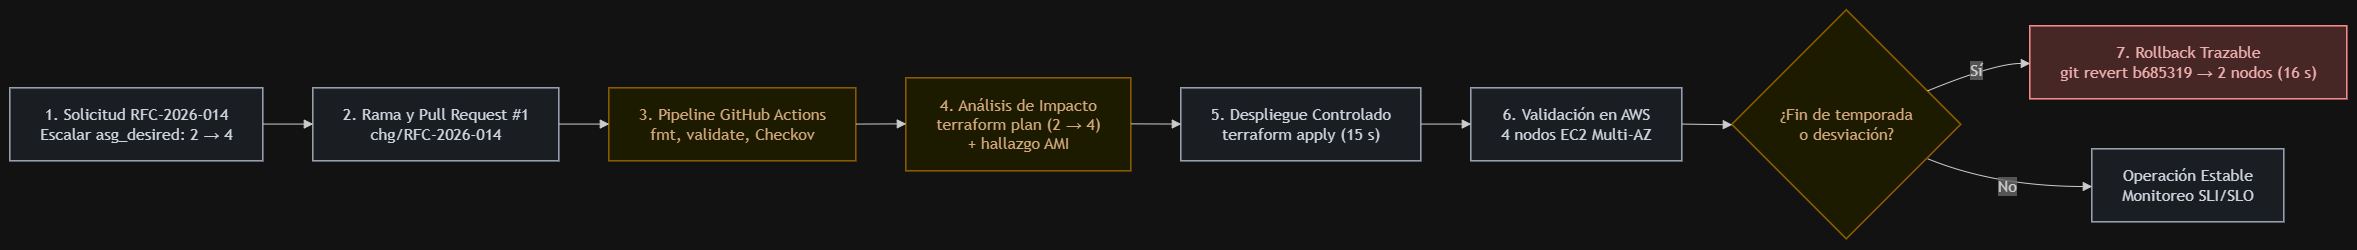

The diagram above was exported from draw.io. Its source (the exported page's mxGraphModel, read from the mxfile embedded in the PNG):
<mxGraphModel dx="3215" dy="1583" grid="1" gridSize="10" guides="1" tooltips="1" connect="1" arrows="1" fold="1" page="1" pageScale="1" pageWidth="850" pageHeight="1100" math="0" shadow="0">
  <root>
    <mxCell id="0" />
    <mxCell id="1" parent="0" />
    <UserObject label="" mermaidData="{&#10;  &quot;data&quot;: &quot;flowchart LR\n    RFC[\&quot;1. Solicitud RFC-2026-014&lt;br/&gt;Escalar asg_desired: 2 → 4\&quot;] --&gt; PR[\&quot;2. Rama y Pull Request #1&lt;br/&gt;chg/RFC-2026-014\&quot;]\n    PR --&gt; CI[\&quot;3. Pipeline GitHub Actions&lt;br/&gt;fmt, validate, Checkov\&quot;]\n    CI --&gt; PLAN[\&quot;4. Análisis de Impacto&lt;br/&gt;terraform plan (2 → 4)&lt;br/&gt;+ hallazgo AMI\&quot;]\n    PLAN --&gt; APPLY[\&quot;5. Despliegue Controlado&lt;br/&gt;terraform apply (15 s)\&quot;]\n    APPLY --&gt; VAL[\&quot;6. Validación en AWS&lt;br/&gt;4 nodos EC2 Multi-AZ\&quot;]\n    VAL --&gt; DEC{\&quot;¿Fin de temporada&lt;br/&gt;o desviación?\&quot;}\n    DEC --&gt;|\&quot;Sí\&quot;| RB[\&quot;7. Rollback Trazable&lt;br/&gt;git revert b685319 → 2 nodos (16 s)\&quot;]\n    DEC --&gt;|\&quot;No\&quot;| OP[\&quot;Operación Estable&lt;br/&gt;Monitoreo SLI/SLO\&quot;]\n\n    classDef paso fill:#edf2f7,stroke:#4a5568,stroke-width:1.5px,color:#1a202c;\n    classDef control fill:#fefcbf,stroke:#d69e2e,stroke-width:1.5px,color:#744210;\n    classDef rollback fill:#fed7d7,stroke:#c53030,stroke-width:1.5px,color:#742a2a;\n\n    class RFC,PR,APPLY,VAL,OP paso;\n    class CI,PLAN,DEC control;\n    class RB rollback;&quot;,&#10;  &quot;config&quot;: null&#10;}" id="p8dT5eK1MLkWWtosao_I-52">
      <mxCell connectable="0" parent="1" style="group;transparentBounds=1;editIcon=1;lockedGroup=0;groupPadding=10;" vertex="1">
        <mxGeometry as="geometry" />
      </mxCell>
    </UserObject>
    <UserObject label="1. Solicitud RFC-2026-014&#10;Escalar asg_desired: 2 → 4" mermaidId="n:RFC" mermaidBaseStyle="html=1;whiteSpace=wrap;strokeWidth=1.5;fillColor=#edf2f7;strokeColor=#4a5568;fontColor=#1a202c;fontFamily=Trebuchet MS,Verdana,Arial,sans-serif;fontSize=16;" mermaidBaseValue="1. Solicitud RFC-2026-014&#10;Escalar asg_desired: 2 → 4" id="p8dT5eK1MLkWWtosao_I-53">
      <mxCell parent="p8dT5eK1MLkWWtosao_I-52" style="html=1;whiteSpace=wrap;strokeWidth=1.5;fillColor=#edf2f7;strokeColor=#4a5568;fontColor=#1a202c;fontFamily=Trebuchet MS,Verdana,Arial,sans-serif;fontSize=16;" vertex="1">
        <mxGeometry height="73" width="253" x="30" y="108" as="geometry" />
      </mxCell>
    </UserObject>
    <UserObject label="2. Rama y Pull Request #1&#10;chg/RFC-2026-014" mermaidId="n:PR" mermaidBaseStyle="html=1;whiteSpace=wrap;strokeWidth=1.5;fillColor=#edf2f7;strokeColor=#4a5568;fontColor=#1a202c;fontFamily=Trebuchet MS,Verdana,Arial,sans-serif;fontSize=16;" mermaidBaseValue="2. Rama y Pull Request #1&#10;chg/RFC-2026-014" id="p8dT5eK1MLkWWtosao_I-54">
      <mxCell parent="p8dT5eK1MLkWWtosao_I-52" style="html=1;whiteSpace=wrap;strokeWidth=1.5;fillColor=#edf2f7;strokeColor=#4a5568;fontColor=#1a202c;fontFamily=Trebuchet MS,Verdana,Arial,sans-serif;fontSize=16;" vertex="1">
        <mxGeometry height="73" width="246" x="333" y="108" as="geometry" />
      </mxCell>
    </UserObject>
    <UserObject label="3. Pipeline GitHub Actions&#10;fmt, validate, Checkov" mermaidId="n:CI" mermaidBaseStyle="html=1;whiteSpace=wrap;strokeWidth=1.5;fillColor=#fefcbf;strokeColor=#d69e2e;fontColor=#744210;fontFamily=Trebuchet MS,Verdana,Arial,sans-serif;fontSize=16;" mermaidBaseValue="3. Pipeline GitHub Actions&#10;fmt, validate, Checkov" id="p8dT5eK1MLkWWtosao_I-55">
      <mxCell parent="p8dT5eK1MLkWWtosao_I-52" style="html=1;whiteSpace=wrap;strokeWidth=1.5;fillColor=#fefcbf;strokeColor=#d69e2e;fontColor=#744210;fontFamily=Trebuchet MS,Verdana,Arial,sans-serif;fontSize=16;" vertex="1">
        <mxGeometry height="73" width="247" x="629" y="108" as="geometry" />
      </mxCell>
    </UserObject>
    <UserObject label="4. Análisis de Impacto&#10;terraform plan (2 → 4)&#10;+ hallazgo AMI" mermaidId="n:PLAN" mermaidBaseStyle="html=1;whiteSpace=wrap;strokeWidth=1.5;fillColor=#fefcbf;strokeColor=#d69e2e;fontColor=#744210;fontFamily=Trebuchet MS,Verdana,Arial,sans-serif;fontSize=16;" mermaidBaseValue="4. Análisis de Impacto&#10;terraform plan (2 → 4)&#10;+ hallazgo AMI" id="p8dT5eK1MLkWWtosao_I-56">
      <mxCell parent="p8dT5eK1MLkWWtosao_I-52" style="html=1;whiteSpace=wrap;strokeWidth=1.5;fillColor=#fefcbf;strokeColor=#d69e2e;fontColor=#744210;fontFamily=Trebuchet MS,Verdana,Arial,sans-serif;fontSize=16;" vertex="1">
        <mxGeometry height="93" width="225" x="926" y="98" as="geometry" />
      </mxCell>
    </UserObject>
    <UserObject label="5. Despliegue Controlado&#10;terraform apply (15 s)" mermaidId="n:APPLY" mermaidBaseStyle="html=1;whiteSpace=wrap;strokeWidth=1.5;fillColor=#edf2f7;strokeColor=#4a5568;fontColor=#1a202c;fontFamily=Trebuchet MS,Verdana,Arial,sans-serif;fontSize=16;" mermaidBaseValue="5. Despliegue Controlado&#10;terraform apply (15 s)" id="p8dT5eK1MLkWWtosao_I-57">
      <mxCell parent="p8dT5eK1MLkWWtosao_I-52" style="html=1;whiteSpace=wrap;strokeWidth=1.5;fillColor=#edf2f7;strokeColor=#4a5568;fontColor=#1a202c;fontFamily=Trebuchet MS,Verdana,Arial,sans-serif;fontSize=16;" vertex="1">
        <mxGeometry height="73" width="240" x="1201" y="108" as="geometry" />
      </mxCell>
    </UserObject>
    <UserObject label="6. Validación en AWS&#10;4 nodos EC2 Multi-AZ" mermaidId="n:VAL" mermaidBaseStyle="html=1;whiteSpace=wrap;strokeWidth=1.5;fillColor=#edf2f7;strokeColor=#4a5568;fontColor=#1a202c;fontFamily=Trebuchet MS,Verdana,Arial,sans-serif;fontSize=16;" mermaidBaseValue="6. Validación en AWS&#10;4 nodos EC2 Multi-AZ" id="p8dT5eK1MLkWWtosao_I-58">
      <mxCell parent="p8dT5eK1MLkWWtosao_I-52" style="html=1;whiteSpace=wrap;strokeWidth=1.5;fillColor=#edf2f7;strokeColor=#4a5568;fontColor=#1a202c;fontFamily=Trebuchet MS,Verdana,Arial,sans-serif;fontSize=16;" vertex="1">
        <mxGeometry height="73" width="211" x="1491" y="108" as="geometry" />
      </mxCell>
    </UserObject>
    <UserObject label="¿Fin de temporada&#10;o desviación?" mermaidId="n:DEC" mermaidBaseStyle="rhombus;html=1;strokeWidth=1.5;whiteSpace=wrap;fillColor=#fefcbf;strokeColor=#d69e2e;fontColor=#744210;fontFamily=Trebuchet MS,Verdana,Arial,sans-serif;fontSize=16;" mermaidBaseValue="¿Fin de temporada&#10;o desviación?" id="p8dT5eK1MLkWWtosao_I-59">
      <mxCell parent="p8dT5eK1MLkWWtosao_I-52" style="rhombus;html=1;strokeWidth=1.5;whiteSpace=wrap;fillColor=#fefcbf;strokeColor=#d69e2e;fontColor=#744210;fontFamily=Trebuchet MS,Verdana,Arial,sans-serif;fontSize=16;" vertex="1">
        <mxGeometry height="229" width="229" x="1752" y="30" as="geometry" />
      </mxCell>
    </UserObject>
    <UserObject label="7. Rollback Trazable&#10;git revert b685319 → 2 nodos (16 s)" mermaidId="n:RB" mermaidBaseStyle="html=1;whiteSpace=wrap;strokeWidth=1.5;fillColor=#fed7d7;strokeColor=#c53030;fontColor=#742a2a;fontFamily=Trebuchet MS,Verdana,Arial,sans-serif;fontSize=16;" mermaidBaseValue="7. Rollback Trazable&#10;git revert b685319 → 2 nodos (16 s)" id="p8dT5eK1MLkWWtosao_I-60">
      <mxCell parent="p8dT5eK1MLkWWtosao_I-52" style="html=1;whiteSpace=wrap;strokeWidth=1.5;fillColor=#fed7d7;strokeColor=#c53030;fontColor=#742a2a;fontFamily=Trebuchet MS,Verdana,Arial,sans-serif;fontSize=16;" vertex="1">
        <mxGeometry height="73" width="317" x="2050" y="46" as="geometry" />
      </mxCell>
    </UserObject>
    <UserObject label="Operación Estable&#10;Monitoreo SLI/SLO" mermaidId="n:OP" mermaidBaseStyle="html=1;whiteSpace=wrap;strokeWidth=1.5;fillColor=#edf2f7;strokeColor=#4a5568;fontColor=#1a202c;fontFamily=Trebuchet MS,Verdana,Arial,sans-serif;fontSize=16;" mermaidBaseValue="Operación Estable&#10;Monitoreo SLI/SLO" id="p8dT5eK1MLkWWtosao_I-61">
      <mxCell parent="p8dT5eK1MLkWWtosao_I-52" style="html=1;whiteSpace=wrap;strokeWidth=1.5;fillColor=#edf2f7;strokeColor=#4a5568;fontColor=#1a202c;fontFamily=Trebuchet MS,Verdana,Arial,sans-serif;fontSize=16;" vertex="1">
        <mxGeometry height="73" width="192" x="2112" y="169" as="geometry" />
      </mxCell>
    </UserObject>
    <UserObject label="" mermaidId="e:RFC-&gt;PR#0" mermaidBaseStyle="curved=1;startArrow=none;endArrow=block;endSize=7;strokeColor=light-dark(#333333,#cccccc);exitX=1;exitY=0.49;entryX=0;entryY=0.49;" mermaidBaseValue="" id="p8dT5eK1MLkWWtosao_I-62">
      <mxCell edge="1" parent="p8dT5eK1MLkWWtosao_I-52" source="p8dT5eK1MLkWWtosao_I-53" style="curved=1;startArrow=none;endArrow=block;endSize=7;strokeColor=light-dark(#333333,#cccccc);exitX=1;exitY=0.49;entryX=0;entryY=0.49;rounded=0;fontSize=12;" target="p8dT5eK1MLkWWtosao_I-54">
        <mxGeometry relative="1" as="geometry">
          <Array as="points" />
        </mxGeometry>
      </mxCell>
    </UserObject>
    <UserObject label="" mermaidId="e:PR-&gt;CI#0" mermaidBaseStyle="curved=1;startArrow=none;endArrow=block;endSize=7;strokeColor=light-dark(#333333,#cccccc);exitX=1;exitY=0.49;entryX=0;entryY=0.49;" mermaidBaseValue="" id="p8dT5eK1MLkWWtosao_I-63">
      <mxCell edge="1" parent="p8dT5eK1MLkWWtosao_I-52" source="p8dT5eK1MLkWWtosao_I-54" style="curved=1;startArrow=none;endArrow=block;endSize=7;strokeColor=light-dark(#333333,#cccccc);exitX=1;exitY=0.49;entryX=0;entryY=0.49;rounded=0;fontSize=12;" target="p8dT5eK1MLkWWtosao_I-55">
        <mxGeometry relative="1" as="geometry">
          <Array as="points" />
        </mxGeometry>
      </mxCell>
    </UserObject>
    <UserObject label="" mermaidId="e:CI-&gt;PLAN#0" mermaidBaseStyle="curved=1;startArrow=none;endArrow=block;endSize=7;strokeColor=light-dark(#333333,#cccccc);exitX=1;exitY=0.49;entryX=0;entryY=0.49;" mermaidBaseValue="" id="p8dT5eK1MLkWWtosao_I-64">
      <mxCell edge="1" parent="p8dT5eK1MLkWWtosao_I-52" source="p8dT5eK1MLkWWtosao_I-55" style="curved=1;startArrow=none;endArrow=block;endSize=7;strokeColor=light-dark(#333333,#cccccc);exitX=1;exitY=0.49;entryX=0;entryY=0.49;rounded=0;fontSize=12;" target="p8dT5eK1MLkWWtosao_I-56">
        <mxGeometry relative="1" as="geometry">
          <Array as="points" />
        </mxGeometry>
      </mxCell>
    </UserObject>
    <UserObject label="" mermaidId="e:PLAN-&gt;APPLY#0" mermaidBaseStyle="curved=1;startArrow=none;endArrow=block;endSize=7;strokeColor=light-dark(#333333,#cccccc);exitX=1;exitY=0.49;entryX=0;entryY=0.49;" mermaidBaseValue="" id="p8dT5eK1MLkWWtosao_I-65">
      <mxCell edge="1" parent="p8dT5eK1MLkWWtosao_I-52" source="p8dT5eK1MLkWWtosao_I-56" style="curved=1;startArrow=none;endArrow=block;endSize=7;strokeColor=light-dark(#333333,#cccccc);exitX=1;exitY=0.49;entryX=0;entryY=0.49;rounded=0;fontSize=12;" target="p8dT5eK1MLkWWtosao_I-57">
        <mxGeometry relative="1" as="geometry">
          <Array as="points" />
        </mxGeometry>
      </mxCell>
    </UserObject>
    <UserObject label="" mermaidId="e:APPLY-&gt;VAL#0" mermaidBaseStyle="curved=1;startArrow=none;endArrow=block;endSize=7;strokeColor=light-dark(#333333,#cccccc);exitX=1;exitY=0.49;entryX=0;entryY=0.49;" mermaidBaseValue="" id="p8dT5eK1MLkWWtosao_I-66">
      <mxCell edge="1" parent="p8dT5eK1MLkWWtosao_I-52" source="p8dT5eK1MLkWWtosao_I-57" style="curved=1;startArrow=none;endArrow=block;endSize=7;strokeColor=light-dark(#333333,#cccccc);exitX=1;exitY=0.49;entryX=0;entryY=0.49;rounded=0;fontSize=12;" target="p8dT5eK1MLkWWtosao_I-58">
        <mxGeometry relative="1" as="geometry">
          <Array as="points" />
        </mxGeometry>
      </mxCell>
    </UserObject>
    <UserObject label="" mermaidId="e:VAL-&gt;DEC#0" mermaidBaseStyle="curved=1;startArrow=none;endArrow=block;endSize=7;strokeColor=light-dark(#333333,#cccccc);exitX=1;exitY=0.49;entryX=0;entryY=0.5;" mermaidBaseValue="" id="p8dT5eK1MLkWWtosao_I-67">
      <mxCell edge="1" parent="p8dT5eK1MLkWWtosao_I-52" source="p8dT5eK1MLkWWtosao_I-58" style="curved=1;startArrow=none;endArrow=block;endSize=7;strokeColor=light-dark(#333333,#cccccc);exitX=1;exitY=0.49;entryX=0;entryY=0.5;rounded=0;fontSize=12;" target="p8dT5eK1MLkWWtosao_I-59">
        <mxGeometry relative="1" as="geometry">
          <Array as="points" />
        </mxGeometry>
      </mxCell>
    </UserObject>
    <UserObject label="Sí" mermaidId="e:DEC-&gt;RB#0" mermaidBaseStyle="curved=1;startArrow=none;endArrow=block;endSize=7;strokeColor=light-dark(#333333,#cccccc);html=1;fontSize=16;labelBackgroundColor=light-dark(#E8E8E88D,#2a2a2a8D);fontFamily=Trebuchet MS,Verdana,Arial,sans-serif;fontColor=light-dark(#333333,#cccccc);exitX=1;exitY=0.29;entryX=0;entryY=0.51;" mermaidBaseValue="Sí" id="p8dT5eK1MLkWWtosao_I-68">
      <mxCell edge="1" parent="p8dT5eK1MLkWWtosao_I-52" source="p8dT5eK1MLkWWtosao_I-59" style="curved=1;startArrow=none;endArrow=block;endSize=7;strokeColor=light-dark(#333333,#cccccc);html=1;fontSize=16;labelBackgroundColor=light-dark(#E8E8E88D,#2a2a2a8D);fontFamily=Trebuchet MS,Verdana,Arial,sans-serif;fontColor=light-dark(#333333,#cccccc);exitX=1;exitY=0.29;entryX=0;entryY=0.51;rounded=0;" target="p8dT5eK1MLkWWtosao_I-60">
        <mxGeometry relative="1" as="geometry">
          <Array as="points">
            <mxPoint x="2015" y="83" />
          </Array>
        </mxGeometry>
      </mxCell>
    </UserObject>
    <UserObject label="No" mermaidId="e:DEC-&gt;OP#0" mermaidBaseStyle="curved=1;startArrow=none;endArrow=block;endSize=7;strokeColor=light-dark(#333333,#cccccc);html=1;fontSize=16;labelBackgroundColor=light-dark(#E8E8E88D,#2a2a2a8D);fontFamily=Trebuchet MS,Verdana,Arial,sans-serif;fontColor=light-dark(#333333,#cccccc);exitX=1;exitY=0.71;entryX=0;entryY=0.51;" mermaidBaseValue="No" id="p8dT5eK1MLkWWtosao_I-69">
      <mxCell edge="1" parent="p8dT5eK1MLkWWtosao_I-52" source="p8dT5eK1MLkWWtosao_I-59" style="curved=1;startArrow=none;endArrow=block;endSize=7;strokeColor=light-dark(#333333,#cccccc);html=1;fontSize=16;labelBackgroundColor=light-dark(#E8E8E88D,#2a2a2a8D);fontFamily=Trebuchet MS,Verdana,Arial,sans-serif;fontColor=light-dark(#333333,#cccccc);exitX=1;exitY=0.71;entryX=0;entryY=0.51;rounded=0;" target="p8dT5eK1MLkWWtosao_I-61">
        <mxGeometry relative="1" as="geometry">
          <Array as="points">
            <mxPoint x="2015" y="206" />
          </Array>
        </mxGeometry>
      </mxCell>
    </UserObject>
  </root>
</mxGraphModel>